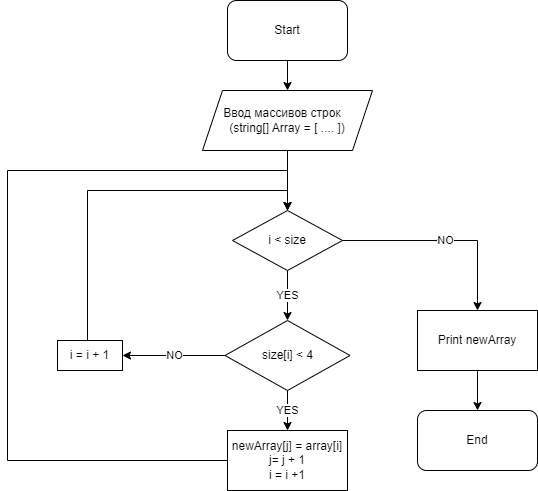

The diagram above was exported from draw.io. Its source (the exported page's mxGraphModel, read from the mxfile embedded in the PNG):
<mxGraphModel dx="816" dy="533" grid="1" gridSize="10" guides="1" tooltips="1" connect="1" arrows="1" fold="1" page="1" pageScale="1" pageWidth="827" pageHeight="1169" math="0" shadow="0">
  <root>
    <mxCell id="0" />
    <mxCell id="1" parent="0" />
    <mxCell id="0BrroPnBQ4nRzlQaYZuD-7" value="" style="edgeStyle=orthogonalEdgeStyle;rounded=0;orthogonalLoop=1;jettySize=auto;html=1;" edge="1" parent="1" source="xGENNwbptYCh13gZBzpG-1" target="gE_fE4EqavlD5RHpY6TV-4">
      <mxGeometry relative="1" as="geometry" />
    </mxCell>
    <mxCell id="xGENNwbptYCh13gZBzpG-1" value="Start" style="rounded=1;whiteSpace=wrap;html=1;" parent="1" vertex="1">
      <mxGeometry x="340" y="20" width="120" height="60" as="geometry" />
    </mxCell>
    <mxCell id="0BrroPnBQ4nRzlQaYZuD-2" value="YES" style="edgeStyle=orthogonalEdgeStyle;rounded=0;orthogonalLoop=1;jettySize=auto;html=1;" edge="1" parent="1" source="xGENNwbptYCh13gZBzpG-4" target="gE_fE4EqavlD5RHpY6TV-6">
      <mxGeometry relative="1" as="geometry" />
    </mxCell>
    <mxCell id="0BrroPnBQ4nRzlQaYZuD-14" value="NO" style="edgeStyle=orthogonalEdgeStyle;rounded=0;orthogonalLoop=1;jettySize=auto;html=1;" edge="1" parent="1" source="xGENNwbptYCh13gZBzpG-4" target="0BrroPnBQ4nRzlQaYZuD-13">
      <mxGeometry relative="1" as="geometry" />
    </mxCell>
    <mxCell id="xGENNwbptYCh13gZBzpG-4" value="i &amp;lt; size" style="rhombus;whiteSpace=wrap;html=1;" parent="1" vertex="1">
      <mxGeometry x="345" y="230" width="110" height="60" as="geometry" />
    </mxCell>
    <mxCell id="0BrroPnBQ4nRzlQaYZuD-9" value="" style="edgeStyle=orthogonalEdgeStyle;rounded=0;orthogonalLoop=1;jettySize=auto;html=1;" edge="1" parent="1" source="gE_fE4EqavlD5RHpY6TV-4" target="xGENNwbptYCh13gZBzpG-4">
      <mxGeometry relative="1" as="geometry" />
    </mxCell>
    <mxCell id="gE_fE4EqavlD5RHpY6TV-4" value="Ввод массивов строк&amp;nbsp; &amp;nbsp;&lt;br style=&quot;border-color: var(--border-color);&quot;&gt;(string[] Array = [ .... ])" style="shape=parallelogram;perimeter=parallelogramPerimeter;whiteSpace=wrap;html=1;fixedSize=1;" parent="1" vertex="1">
      <mxGeometry x="315" y="110" width="170" height="60" as="geometry" />
    </mxCell>
    <mxCell id="0BrroPnBQ4nRzlQaYZuD-6" style="edgeStyle=orthogonalEdgeStyle;rounded=0;orthogonalLoop=1;jettySize=auto;html=1;entryX=0.5;entryY=0;entryDx=0;entryDy=0;" edge="1" parent="1" source="gE_fE4EqavlD5RHpY6TV-5" target="xGENNwbptYCh13gZBzpG-4">
      <mxGeometry relative="1" as="geometry">
        <mxPoint x="400" y="210" as="targetPoint" />
        <Array as="points">
          <mxPoint x="120" y="480" />
          <mxPoint x="120" y="190" />
          <mxPoint x="400" y="190" />
        </Array>
      </mxGeometry>
    </mxCell>
    <mxCell id="gE_fE4EqavlD5RHpY6TV-5" value="newArray[j] = array[i]&lt;br&gt;j= j + 1&lt;br&gt;i = i +1" style="rounded=0;whiteSpace=wrap;html=1;" parent="1" vertex="1">
      <mxGeometry x="340" y="450" width="120" height="60" as="geometry" />
    </mxCell>
    <mxCell id="0BrroPnBQ4nRzlQaYZuD-5" value="YES" style="edgeStyle=orthogonalEdgeStyle;rounded=0;orthogonalLoop=1;jettySize=auto;html=1;" edge="1" parent="1" source="gE_fE4EqavlD5RHpY6TV-6" target="gE_fE4EqavlD5RHpY6TV-5">
      <mxGeometry relative="1" as="geometry" />
    </mxCell>
    <mxCell id="0BrroPnBQ4nRzlQaYZuD-10" value="NO" style="edgeStyle=orthogonalEdgeStyle;rounded=0;orthogonalLoop=1;jettySize=auto;html=1;" edge="1" parent="1" source="gE_fE4EqavlD5RHpY6TV-6" target="gE_fE4EqavlD5RHpY6TV-8">
      <mxGeometry relative="1" as="geometry" />
    </mxCell>
    <mxCell id="gE_fE4EqavlD5RHpY6TV-6" value="size[i] &amp;lt; 4" style="rhombus;whiteSpace=wrap;html=1;" parent="1" vertex="1">
      <mxGeometry x="337.5" y="340" width="125" height="70" as="geometry" />
    </mxCell>
    <mxCell id="0BrroPnBQ4nRzlQaYZuD-12" style="edgeStyle=orthogonalEdgeStyle;rounded=0;orthogonalLoop=1;jettySize=auto;html=1;entryX=0.5;entryY=0;entryDx=0;entryDy=0;" edge="1" parent="1" source="gE_fE4EqavlD5RHpY6TV-8" target="xGENNwbptYCh13gZBzpG-4">
      <mxGeometry relative="1" as="geometry">
        <Array as="points">
          <mxPoint x="200" y="210" />
          <mxPoint x="400" y="210" />
        </Array>
      </mxGeometry>
    </mxCell>
    <mxCell id="gE_fE4EqavlD5RHpY6TV-8" value="i = i + 1" style="rounded=0;whiteSpace=wrap;html=1;" parent="1" vertex="1">
      <mxGeometry x="170" y="360" width="65" height="30" as="geometry" />
    </mxCell>
    <mxCell id="0BrroPnBQ4nRzlQaYZuD-16" value="" style="edgeStyle=orthogonalEdgeStyle;rounded=0;orthogonalLoop=1;jettySize=auto;html=1;" edge="1" parent="1" source="0BrroPnBQ4nRzlQaYZuD-13" target="0BrroPnBQ4nRzlQaYZuD-15">
      <mxGeometry relative="1" as="geometry" />
    </mxCell>
    <mxCell id="0BrroPnBQ4nRzlQaYZuD-13" value="Print newArray" style="rounded=0;whiteSpace=wrap;html=1;" vertex="1" parent="1">
      <mxGeometry x="530" y="330" width="120" height="60" as="geometry" />
    </mxCell>
    <mxCell id="0BrroPnBQ4nRzlQaYZuD-15" value="End" style="rounded=1;whiteSpace=wrap;html=1;" vertex="1" parent="1">
      <mxGeometry x="530" y="430" width="120" height="60" as="geometry" />
    </mxCell>
  </root>
</mxGraphModel>